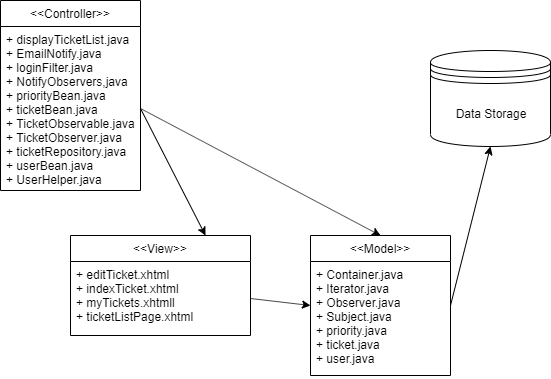

The diagram above was exported from draw.io. Its source (the exported page's mxGraphModel, read from the mxfile embedded in the PNG):
<mxGraphModel dx="1422" dy="683" grid="1" gridSize="10" guides="1" tooltips="1" connect="1" arrows="1" fold="1" page="1" pageScale="1" pageWidth="850" pageHeight="1100" math="0" shadow="0">
  <root>
    <mxCell id="0" />
    <mxCell id="1" parent="0" />
    <mxCell id="LEDo9kgnNb9jF3yMx7iQ-1" value="&lt;&lt;Model&gt;&gt;" style="swimlane;fontStyle=0;childLayout=stackLayout;horizontal=1;startSize=26;fillColor=none;horizontalStack=0;resizeParent=1;resizeParentMax=0;resizeLast=0;collapsible=1;marginBottom=0;" parent="1" vertex="1">
      <mxGeometry x="400" y="265" width="140" height="140" as="geometry" />
    </mxCell>
    <mxCell id="LEDo9kgnNb9jF3yMx7iQ-2" value="+ Container.java&#10;+ Iterator.java&#10;+ Observer.java&#10;+ Subject.java&#10;+ priority.java&#10;+ ticket.java&#10;+ user.java" style="text;strokeColor=none;fillColor=none;align=left;verticalAlign=top;spacingLeft=4;spacingRight=4;overflow=hidden;rotatable=0;points=[[0,0.5],[1,0.5]];portConstraint=eastwest;" parent="LEDo9kgnNb9jF3yMx7iQ-1" vertex="1">
      <mxGeometry y="26" width="140" height="114" as="geometry" />
    </mxCell>
    <mxCell id="LEDo9kgnNb9jF3yMx7iQ-5" value="&lt;&lt;Controller&gt;&gt;" style="swimlane;fontStyle=0;childLayout=stackLayout;horizontal=1;startSize=26;fillColor=none;horizontalStack=0;resizeParent=1;resizeParentMax=0;resizeLast=0;collapsible=1;marginBottom=0;" parent="1" vertex="1">
      <mxGeometry x="90" y="30" width="140" height="190" as="geometry" />
    </mxCell>
    <mxCell id="LEDo9kgnNb9jF3yMx7iQ-6" value="+ displayTicketList.java&#10;+ EmailNotify.java&#10;+ loginFilter.java&#10;+ NotifyObservers,java&#10;+ priorityBean.java&#10;+ ticketBean.java&#10;+ TicketObservable.java&#10;+ TicketObserver.java&#10;+ ticketRepository.java&#10;+ userBean.java&#10;+ UserHelper.java" style="text;strokeColor=none;fillColor=none;align=left;verticalAlign=top;spacingLeft=4;spacingRight=4;overflow=hidden;rotatable=0;points=[[0,0.5],[1,0.5]];portConstraint=eastwest;" parent="LEDo9kgnNb9jF3yMx7iQ-5" vertex="1">
      <mxGeometry y="26" width="140" height="164" as="geometry" />
    </mxCell>
    <mxCell id="LEDo9kgnNb9jF3yMx7iQ-9" value="&lt;&lt;View&gt;&gt;" style="swimlane;fontStyle=0;childLayout=stackLayout;horizontal=1;startSize=26;fillColor=none;horizontalStack=0;resizeParent=1;resizeParentMax=0;resizeLast=0;collapsible=1;marginBottom=0;" parent="1" vertex="1">
      <mxGeometry x="160" y="265" width="180" height="100" as="geometry" />
    </mxCell>
    <mxCell id="LEDo9kgnNb9jF3yMx7iQ-10" value="+ editTicket.xhtml&#10;+ indexTicket.xhtml&#10;+ myTickets.xhtmll&#10;+ ticketListPage.xhtml" style="text;strokeColor=none;fillColor=none;align=left;verticalAlign=top;spacingLeft=4;spacingRight=4;overflow=hidden;rotatable=0;points=[[0,0.5],[1,0.5]];portConstraint=eastwest;" parent="LEDo9kgnNb9jF3yMx7iQ-9" vertex="1">
      <mxGeometry y="26" width="180" height="74" as="geometry" />
    </mxCell>
    <mxCell id="LEDo9kgnNb9jF3yMx7iQ-13" value="Data Storage" style="shape=datastore;whiteSpace=wrap;html=1;" parent="1" vertex="1">
      <mxGeometry x="520" y="80" width="120" height="96" as="geometry" />
    </mxCell>
    <mxCell id="LEDo9kgnNb9jF3yMx7iQ-14" value="" style="endArrow=classic;html=1;exitX=1;exitY=0.5;exitDx=0;exitDy=0;entryX=0.5;entryY=0;entryDx=0;entryDy=0;" parent="1" source="LEDo9kgnNb9jF3yMx7iQ-6" target="LEDo9kgnNb9jF3yMx7iQ-1" edge="1">
      <mxGeometry width="50" height="50" relative="1" as="geometry">
        <mxPoint x="240" y="100" as="sourcePoint" />
        <mxPoint x="480" y="230" as="targetPoint" />
      </mxGeometry>
    </mxCell>
    <mxCell id="LEDo9kgnNb9jF3yMx7iQ-15" value="" style="endArrow=classic;html=1;entryX=0.75;entryY=0;entryDx=0;entryDy=0;exitX=1;exitY=0.5;exitDx=0;exitDy=0;" parent="1" source="LEDo9kgnNb9jF3yMx7iQ-6" target="LEDo9kgnNb9jF3yMx7iQ-9" edge="1">
      <mxGeometry width="50" height="50" relative="1" as="geometry">
        <mxPoint x="230" y="109" as="sourcePoint" />
        <mxPoint x="210" y="320" as="targetPoint" />
      </mxGeometry>
    </mxCell>
    <mxCell id="LEDo9kgnNb9jF3yMx7iQ-16" value="" style="endArrow=classic;html=1;exitX=1;exitY=0.5;exitDx=0;exitDy=0;entryX=0;entryY=0.5;entryDx=0;entryDy=0;" parent="1" source="LEDo9kgnNb9jF3yMx7iQ-10" target="LEDo9kgnNb9jF3yMx7iQ-1" edge="1">
      <mxGeometry width="50" height="50" relative="1" as="geometry">
        <mxPoint x="160" y="370" as="sourcePoint" />
        <mxPoint x="400" y="360" as="targetPoint" />
      </mxGeometry>
    </mxCell>
    <mxCell id="LEDo9kgnNb9jF3yMx7iQ-17" value="" style="endArrow=classic;html=1;entryX=0.5;entryY=1;entryDx=0;entryDy=0;exitX=1;exitY=0.5;exitDx=0;exitDy=0;" parent="1" source="LEDo9kgnNb9jF3yMx7iQ-1" target="LEDo9kgnNb9jF3yMx7iQ-13" edge="1">
      <mxGeometry width="50" height="50" relative="1" as="geometry">
        <mxPoint x="560" y="348" as="sourcePoint" />
        <mxPoint x="210" y="320" as="targetPoint" />
      </mxGeometry>
    </mxCell>
  </root>
</mxGraphModel>